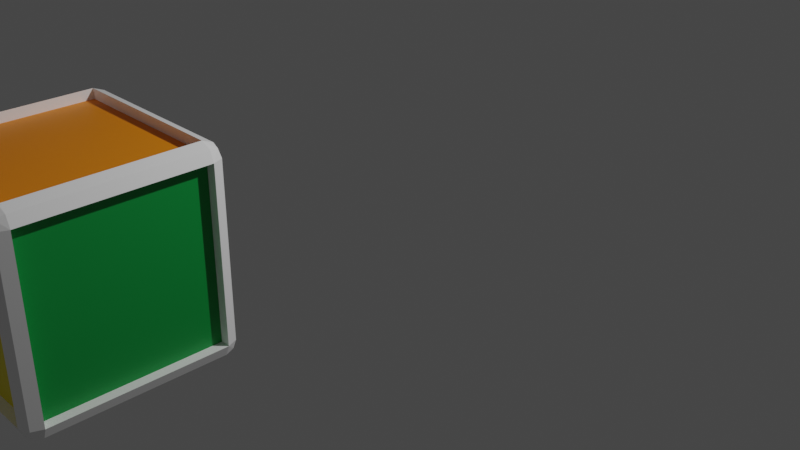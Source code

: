 # Source: Kwadrat3.blend  (saved by Blender 2.92.15; exported with 4.5.12 LTS)
import bpy
from mathutils import Matrix  # noqa: F401  (used for matrix-valued properties, if any)

bpy.ops.wm.read_factory_settings(use_empty=True)
scene = bpy.context.scene
scene.name = 'Scene'

# ---- collections
col_collection = bpy.data.collections.new('Collection'); scene.collection.children.link(col_collection)

# ---- materials (node trees are filled in below, after node groups)
mat_white0 = bpy.data.materials.new('White0')
mat_white0.alpha_threshold = 0.0
mat_white0.use_transparent_shadow = False
mat_white0.line_color = (0.0, 0.0, 0.0, 1.0)
mat_yellow1 = bpy.data.materials.new('Yellow1')
mat_yellow1.use_transparent_shadow = False
mat_blue2 = bpy.data.materials.new('Blue2')
mat_blue2.use_transparent_shadow = False
mat_green3 = bpy.data.materials.new('Green3')
mat_green3.use_transparent_shadow = False
mat_red4 = bpy.data.materials.new('Red4')
mat_red4.use_transparent_shadow = False
mat_oragne5 = bpy.data.materials.new('Oragne5')
mat_oragne5.use_transparent_shadow = False
mat_blue6 = bpy.data.materials.new('Blue6')
mat_blue6.use_transparent_shadow = False

# ---- material node trees
mat_white0.use_nodes = True; mat_white0.node_tree.nodes.clear()
_N = mat_white0.node_tree.nodes; _L = mat_white0.node_tree.links
n0 = _N.new('ShaderNodeOutputMaterial'); n0.name = 'Material Output'; n0.location = (300, 300)
n1 = _N.new('ShaderNodeBsdfPrincipled'); n1.name = 'Principled BSDF'; n1.location = (10, 300)
n1.distribution = 'GGX'
n1.subsurface_method = 'BURLEY'
n1.inputs[0].default_value = (1.0, 1.0, 1.0, 1.0)
n1.inputs[2].default_value = 0.4
n1.inputs[3].default_value = 1.45
n1.inputs[27].default_value = (0.0, 0.0, 0.0, 1.0)
n1.inputs[28].default_value = 1.0
_L.new(n1.outputs[0], n0.inputs[0])
n0.is_active_output = True
mat_yellow1.use_nodes = True; mat_yellow1.node_tree.nodes.clear()
_N = mat_yellow1.node_tree.nodes; _L = mat_yellow1.node_tree.links
n0 = _N.new('ShaderNodeBsdfPrincipled'); n0.name = 'Principled BSDF'; n0.location = (10, 300)
n0.distribution = 'GGX'
n0.subsurface_method = 'BURLEY'
n0.inputs[0].default_value = (0.9734, 0.8228, 0.004025, 1.0)
n0.inputs[3].default_value = 1.45
n0.inputs[27].default_value = (0.0, 0.0, 0.0, 1.0)
n0.inputs[28].default_value = 1.0
n1 = _N.new('ShaderNodeOutputMaterial'); n1.name = 'Material Output'; n1.location = (300, 300)
_L.new(n0.outputs[0], n1.inputs[0])
n1.is_active_output = True
mat_blue2.use_nodes = True; mat_blue2.node_tree.nodes.clear()
_N = mat_blue2.node_tree.nodes; _L = mat_blue2.node_tree.links
n0 = _N.new('ShaderNodeBsdfPrincipled'); n0.name = 'Principled BSDF'; n0.location = (10, 300)
n0.distribution = 'GGX'
n0.subsurface_method = 'BURLEY'
n0.inputs[0].default_value = (0.0, 0.3419, 0.7605, 1.0)
n0.inputs[3].default_value = 1.45
n0.inputs[27].default_value = (0.0, 0.0, 0.0, 1.0)
n0.inputs[28].default_value = 1.0
n1 = _N.new('ShaderNodeOutputMaterial'); n1.name = 'Material Output'; n1.location = (300, 300)
_L.new(n0.outputs[0], n1.inputs[0])
n1.is_active_output = True
mat_green3.use_nodes = True; mat_green3.node_tree.nodes.clear()
_N = mat_green3.node_tree.nodes; _L = mat_green3.node_tree.links
n0 = _N.new('ShaderNodeBsdfPrincipled'); n0.name = 'Principled BSDF'; n0.location = (10, 300)
n0.distribution = 'GGX'
n0.subsurface_method = 'BURLEY'
n0.inputs[0].default_value = (0.0, 0.3005, 0.05127, 1.0)
n0.inputs[3].default_value = 1.45
n0.inputs[27].default_value = (0.0, 0.0, 0.0, 1.0)
n0.inputs[28].default_value = 1.0
n1 = _N.new('ShaderNodeOutputMaterial'); n1.name = 'Material Output'; n1.location = (300, 300)
_L.new(n0.outputs[0], n1.inputs[0])
n1.is_active_output = True
mat_red4.use_nodes = True; mat_red4.node_tree.nodes.clear()
_N = mat_red4.node_tree.nodes; _L = mat_red4.node_tree.links
n0 = _N.new('ShaderNodeBsdfPrincipled'); n0.name = 'Principled BSDF'; n0.location = (10, 300)
n0.distribution = 'GGX'
n0.subsurface_method = 'BURLEY'
n0.inputs[0].default_value = (0.7605, 0.001821, 0.006512, 1.0)
n0.inputs[3].default_value = 1.45
n0.inputs[27].default_value = (0.0, 0.0, 0.0, 1.0)
n0.inputs[28].default_value = 1.0
n1 = _N.new('ShaderNodeOutputMaterial'); n1.name = 'Material Output'; n1.location = (300, 300)
_L.new(n0.outputs[0], n1.inputs[0])
n1.is_active_output = True
mat_oragne5.use_nodes = True; mat_oragne5.node_tree.nodes.clear()
_N = mat_oragne5.node_tree.nodes; _L = mat_oragne5.node_tree.links
n0 = _N.new('ShaderNodeBsdfPrincipled'); n0.name = 'Principled BSDF'; n0.location = (10, 300)
n0.distribution = 'GGX'
n0.subsurface_method = 'BURLEY'
n0.inputs[0].default_value = (1.0, 0.2831, 0.0, 1.0)
n0.inputs[3].default_value = 1.45
n0.inputs[27].default_value = (0.0, 0.0, 0.0, 1.0)
n0.inputs[28].default_value = 1.0
n1 = _N.new('ShaderNodeOutputMaterial'); n1.name = 'Material Output'; n1.location = (300, 300)
_L.new(n0.outputs[0], n1.inputs[0])
n1.is_active_output = True
mat_blue6.use_nodes = True; mat_blue6.node_tree.nodes.clear()
_N = mat_blue6.node_tree.nodes; _L = mat_blue6.node_tree.links
n0 = _N.new('ShaderNodeBsdfPrincipled'); n0.name = 'Principled BSDF'; n0.location = (10, 300)
n0.distribution = 'GGX'
n0.subsurface_method = 'BURLEY'
n0.inputs[0].default_value = (0.02624, 0.02732, 0.2232, 1.0)
n0.inputs[3].default_value = 1.45
n0.inputs[27].default_value = (0.0, 0.0, 0.0, 1.0)
n0.inputs[28].default_value = 1.0
n1 = _N.new('ShaderNodeOutputMaterial'); n1.name = 'Material Output'; n1.location = (300, 300)
_L.new(n0.outputs[0], n1.inputs[0])
n1.is_active_output = True

# ---- world
world_world = bpy.data.worlds.new('World'); scene.world = world_world
world_world.use_nodes = True; world_world.node_tree.nodes.clear()
_N = world_world.node_tree.nodes; _L = world_world.node_tree.links
n0 = _N.new('ShaderNodeOutputWorld'); n0.name = 'World Output'; n0.location = (300, 300)
n1 = _N.new('ShaderNodeBackground'); n1.name = 'Background'; n1.location = (10, 300)
n1.inputs[0].default_value = (0.05088, 0.05088, 0.05088, 1.0)
_L.new(n1.outputs[0], n0.inputs[0])
n0.is_active_output = True
world_world.color = (0.05088, 0.05088, 0.05088)
world_world.use_sun_shadow = False
world_world.sun_shadow_jitter_overblur = 0.0

# ---- cameras
cam_camera = bpy.data.cameras.new('Camera')
cam_camera.clip_end = 100.0
cam_camera.ortho_scale = 7.314

# ---- lights
light_light = bpy.data.lights.new('Light', 'POINT')
light_light.transmission_factor = 0.0
light_light.energy = 1000.0
light_light.shadow_soft_size = 0.1
light_light.shadow_maximum_resolution = 0.006
light_light.use_absolute_resolution = True

# ---- meshes
me_cube_001 = bpy.data.meshes.new('Cube.001')
me_cube_001.from_pydata([(0.85, 0.85, -1.0), (0.85, 0.9561, -0.9561), (0.9366, 0.9366, -0.9366), (0.9561, 0.85, -0.9561), (0.85, -0.85, -1.0), (0.9366, -0.9366, -0.9366), (0.85, -0.9561, -0.9561), (0.9561, -0.85, -0.9561), (-0.85, 0.85, -1.0), (-0.9366, 0.9366, -0.9366), (-0.85, 0.9561, -0.9561), (-0.9561, 0.85, -0.9561), (-0.85, -0.85, -1.0), (-0.85, -0.9561, -0.9561), (-0.9366, -0.9366, -0.9366), (-0.9561, -0.85, -0.9561), (-0.85, 0.85, -0.8986), (-0.85, -0.85, -0.8986), (0.85, 0.85, -0.8986), (0.85, -0.85, -0.8986)], [], [(12, 8, 16, 17), (0, 1, 2, 3), (4, 7, 5, 6), (8, 11, 9, 10), (12, 13, 14, 15), (8, 12, 15, 11), (0, 8, 10, 1), (12, 4, 6, 13), (4, 0, 3, 7), (16, 18, 19, 17), (4, 12, 17, 19), (8, 0, 18, 16), (0, 4, 19, 18)])
me_cube_001.polygons.foreach_set('material_index', [0, 0, 0, 0, 0, 0, 0, 0, 0, 6, 0, 0, 0])
_uv = me_cube_001.uv_layers.new(name='UVMap')
_uv.uv.foreach_set('vector', [0.1438, 0.7313, 0.1437, 0.5188, 0.1437, 0.5188, 0.1438, 0.7313, 0.3563, 0.5188, 0.3563, 0.5, 0.375, 0.5026, 0.375, 0.5188, 0.3563, 0.7313, 0.375, 0.7313, 0.3776, 0.75, 0.3563, 0.75, 0.1437, 0.5188, 0.125, 0.5188, 0.125, 0.5079, 0.1437, 0.5, 0.1438, 0.7313, 0.1437, 0.75, 0.1329, 0.75, 0.125, 0.7313, 0.1437, 0.5188, 0.1438, 0.7313, 0.125, 0.7313, 0.125, 0.5188, 0.3563, 0.5188, 0.1437, 0.5188, 0.1437, 0.5, 0.3563, 0.5, 0.1438, 0.7313, 0.3563, 0.7313, 0.3563, 0.75, 0.1437, 0.75, 0.3563, 0.7313, 0.3563, 0.5188, 0.375, 0.5188, 0.375, 0.7313, 0.1437, 0.5188, 0.3563, 0.5188, 0.3563, 0.7313, 0.1438, 0.7313, 0.3563, 0.7313, 0.1438, 0.7313, 0.1438, 0.7313, 0.3563, 0.7313, 0.1437, 0.5188, 0.3563, 0.5188, 0.3563, 0.5188, 0.1437, 0.5188, 0.3563, 0.5188, 0.3563, 0.7313, 0.3563, 0.7313, 0.3563, 0.5188])
me_cube_001.materials.append(mat_white0)
me_cube_001.materials.append(mat_yellow1)
me_cube_001.materials.append(mat_blue2)
me_cube_001.materials.append(mat_green3)
me_cube_001.materials.append(mat_red4)
me_cube_001.materials.append(mat_oragne5)
me_cube_001.materials.append(mat_blue6)
me_cube_001.use_remesh_preserve_volume = False
me_cube_001.use_remesh_preserve_attributes = False
me_cube_001.use_mirror_vertex_groups = False
me_cube_001.update()
me_cube_002 = bpy.data.meshes.new('Cube.002')
me_cube_002.from_pydata([(0.85, 1.0, 0.85), (0.85, 0.9561, 0.9561), (0.9366, 0.9366, 0.9366), (0.9561, 0.9561, 0.85), (0.85, 1.0, -0.85), (0.85, 0.9561, -0.9561), (0.9366, 0.9366, -0.9366), (0.9561, 0.9561, -0.85), (-0.85, 1.0, 0.85), (-0.9561, 0.9561, 0.85), (-0.9366, 0.9366, 0.9366), (-0.85, 0.9561, 0.9561), (-0.85, 1.0, -0.85), (-0.9561, 0.9561, -0.85), (-0.9366, 0.9366, -0.9366), (-0.85, 0.9561, -0.9561), (-0.85, 0.8986, -0.85), (0.85, 0.8986, -0.85), (0.85, 0.8986, 0.85), (-0.85, 0.8986, 0.85)], [], [(12, 8, 19, 16), (0, 1, 2, 3), (4, 7, 6, 5), (8, 9, 10, 11), (12, 15, 14, 13), (5, 15, 12, 4), (3, 7, 4, 0), (8, 12, 13, 9), (11, 1, 0, 8), (16, 19, 18, 17), (0, 4, 17, 18), (8, 0, 18, 19), (4, 12, 16, 17)])
me_cube_002.polygons.foreach_set('material_index', [0, 0, 0, 0, 0, 0, 0, 0, 0, 4, 0, 0, 0])
_uv = me_cube_002.uv_layers.new(name='UVMap')
_uv.uv.foreach_set('vector', [0.3938, 0.2688, 0.6063, 0.2688, 0.6063, 0.2688, 0.3938, 0.2688, 0.6063, 0.4813, 0.625, 0.4812, 0.6224, 0.5, 0.6062, 0.5, 0.3938, 0.4813, 0.3938, 0.5, 0.375, 0.5026, 0.375, 0.4812, 0.6063, 0.2688, 0.6062, 0.25, 0.6171, 0.25, 0.625, 0.2688, 0.3938, 0.2688, 0.375, 0.2688, 0.375, 0.2579, 0.3938, 0.25, 0.375, 0.4812, 0.375, 0.2688, 0.3938, 0.2688, 0.3938, 0.4813, 0.6062, 0.5, 0.3938, 0.5, 0.3938, 0.4813, 0.6063, 0.4813, 0.6063, 0.2688, 0.3938, 0.2688, 0.3938, 0.25, 0.6062, 0.25, 0.625, 0.2688, 0.625, 0.4812, 0.6063, 0.4813, 0.6063, 0.2688, 0.3938, 0.2688, 0.6063, 0.2688, 0.6063, 0.4813, 0.3938, 0.4813, 0.6063, 0.4813, 0.3938, 0.4813, 0.3938, 0.4813, 0.6063, 0.4813, 0.6063, 0.2688, 0.6063, 0.4813, 0.6063, 0.4813, 0.6063, 0.2688, 0.3938, 0.4813, 0.3938, 0.2688, 0.3938, 0.2688, 0.3938, 0.4813])
me_cube_002.materials.append(mat_white0)
me_cube_002.materials.append(mat_yellow1)
me_cube_002.materials.append(mat_blue2)
me_cube_002.materials.append(mat_green3)
me_cube_002.materials.append(mat_red4)
me_cube_002.materials.append(mat_oragne5)
me_cube_002.materials.append(mat_blue6)
me_cube_002.use_remesh_preserve_volume = False
me_cube_002.use_remesh_preserve_attributes = False
me_cube_002.use_mirror_vertex_groups = False
me_cube_002.update()
me_cube_003 = bpy.data.meshes.new('Cube.003')
me_cube_003.from_pydata([(1.0, 0.85, 0.85), (0.9366, 0.9366, 0.9366), (0.9561, 0.85, 0.9561), (0.9561, 0.9561, 0.85), (1.0, 0.85, -0.85), (0.9366, 0.9366, -0.9366), (0.9561, 0.9561, -0.85), (0.9561, 0.85, -0.9561), (1.0, -0.85, 0.85), (0.9561, -0.85, 0.9561), (0.9366, -0.9366, 0.9366), (0.9561, -0.9561, 0.85), (1.0, -0.85, -0.85), (0.9561, -0.9561, -0.85), (0.9366, -0.9366, -0.9366), (0.9561, -0.85, -0.9561), (0.8986, 0.85, 0.85), (0.8986, 0.85, -0.85), (0.8986, -0.85, -0.85), (0.8986, -0.85, 0.85)], [], [(8, 12, 18, 19), (0, 3, 1, 2), (4, 7, 5, 6), (8, 9, 10, 11), (12, 13, 14, 15), (0, 4, 6, 3), (11, 13, 12, 8), (2, 9, 8, 0), (15, 7, 4, 12), (4, 0, 16, 17), (17, 16, 19, 18), (0, 8, 19, 16), (12, 4, 17, 18)])
me_cube_003.polygons.foreach_set('material_index', [0, 0, 0, 0, 0, 0, 0, 0, 0, 0, 3, 0, 0])
_uv = me_cube_003.uv_layers.new(name='UVMap')
_uv.uv.foreach_set('vector', [0.6063, 0.7313, 0.3938, 0.7313, 0.3938, 0.7313, 0.6063, 0.7313, 0.6063, 0.5188, 0.6062, 0.5, 0.6224, 0.5, 0.625, 0.5188, 0.3938, 0.5188, 0.375, 0.5188, 0.375, 0.5026, 0.3938, 0.5, 0.6063, 0.7313, 0.625, 0.7313, 0.625, 0.7474, 0.6062, 0.75, 0.3938, 0.7313, 0.3938, 0.75, 0.3776, 0.75, 0.375, 0.7313, 0.6063, 0.5188, 0.3938, 0.5188, 0.3938, 0.5, 0.6062, 0.5, 0.6062, 0.75, 0.3938, 0.75, 0.3938, 0.7313, 0.6063, 0.7313, 0.625, 0.5188, 0.625, 0.7313, 0.6063, 0.7313, 0.6063, 0.5188, 0.375, 0.7313, 0.375, 0.5188, 0.3938, 0.5188, 0.3938, 0.7313, 0.3938, 0.5188, 0.6063, 0.5188, 0.6063, 0.5188, 0.3938, 0.5188, 0.3938, 0.5188, 0.6063, 0.5188, 0.6063, 0.7313, 0.3938, 0.7313, 0.6063, 0.5188, 0.6063, 0.7313, 0.6063, 0.7313, 0.6063, 0.5188, 0.3938, 0.7313, 0.3938, 0.5188, 0.3938, 0.5188, 0.3938, 0.7313])
me_cube_003.materials.append(mat_white0)
me_cube_003.materials.append(mat_yellow1)
me_cube_003.materials.append(mat_blue2)
me_cube_003.materials.append(mat_green3)
me_cube_003.materials.append(mat_red4)
me_cube_003.materials.append(mat_oragne5)
me_cube_003.materials.append(mat_blue6)
me_cube_003.use_remesh_preserve_volume = False
me_cube_003.use_remesh_preserve_attributes = False
me_cube_003.use_mirror_vertex_groups = False
me_cube_003.update()
me_cube_004 = bpy.data.meshes.new('Cube.004')
me_cube_004.from_pydata([], [], [])
_uv = me_cube_004.uv_layers.new(name='UVMap')
_uv.uv.foreach_set('vector', [])
me_cube_004.materials.append(mat_white0)
me_cube_004.materials.append(mat_yellow1)
me_cube_004.materials.append(mat_blue2)
me_cube_004.materials.append(mat_green3)
me_cube_004.materials.append(mat_red4)
me_cube_004.materials.append(mat_oragne5)
me_cube_004.materials.append(mat_blue6)
me_cube_004.use_remesh_preserve_volume = False
me_cube_004.use_remesh_preserve_attributes = False
me_cube_004.use_mirror_vertex_groups = False
me_cube_004.update()
me_cube_005 = bpy.data.meshes.new('Cube.005')
me_cube_005.from_pydata([(-1.0, 0.85, 0.85), (-0.9561, 0.9561, 0.85), (-0.9366, 0.9366, 0.9366), (-0.9561, 0.85, 0.9561), (-1.0, 0.85, -0.85), (-0.9561, 0.9561, -0.85), (-0.9366, 0.9366, -0.9366), (-0.9561, 0.85, -0.9561), (-1.0, -0.85, 0.85), (-0.9561, -0.9561, 0.85), (-0.9366, -0.9366, 0.9366), (-0.9561, -0.85, 0.9561), (-1.0, -0.85, -0.85), (-0.9366, -0.9366, -0.9366), (-0.9561, -0.9561, -0.85), (-0.9561, -0.85, -0.9561), (-0.8986, -0.85, -0.85), (-0.8986, 0.85, -0.85), (-0.8986, -0.85, 0.85), (-0.8986, 0.85, 0.85)], [], [(8, 0, 19, 18), (0, 3, 2, 1), (4, 5, 6, 7), (8, 9, 10, 11), (12, 15, 13, 14), (7, 15, 12, 4), (14, 9, 8, 12), (1, 5, 4, 0), (11, 3, 0, 8), (16, 18, 19, 17), (4, 12, 16, 17), (0, 4, 17, 19), (12, 8, 18, 16)])
me_cube_005.polygons.foreach_set('material_index', [0, 0, 0, 0, 0, 0, 0, 0, 0, 2, 0, 0, 0])
_uv = me_cube_005.uv_layers.new(name='UVMap')
_uv.uv.foreach_set('vector', [0.6063, 0.01875, 0.6063, 0.2313, 0.6063, 0.2313, 0.6063, 0.01875, 0.6063, 0.2313, 0.625, 0.2313, 0.625, 0.2421, 0.6062, 0.25, 0.3938, 0.2313, 0.3938, 0.25, 0.3829, 0.25, 0.375, 0.2313, 0.6063, 0.01875, 0.6062, 0.0, 0.6171, 0.0, 0.625, 0.01875, 0.3938, 0.01875, 0.375, 0.01875, 0.375, 0.007925, 0.3938, 0.0, 0.375, 0.2313, 0.375, 0.01875, 0.3938, 0.01875, 0.3938, 0.2313, 0.3938, 0.0, 0.6062, 0.0, 0.6063, 0.01875, 0.3938, 0.01875, 0.6062, 0.25, 0.3938, 0.25, 0.3938, 0.2313, 0.6063, 0.2313, 0.625, 0.01875, 0.625, 0.2313, 0.6063, 0.2313, 0.6063, 0.01875, 0.3938, 0.01875, 0.6063, 0.01875, 0.6063, 0.2313, 0.3938, 0.2313, 0.3938, 0.2313, 0.3938, 0.01875, 0.3938, 0.01875, 0.3938, 0.2313, 0.6063, 0.2313, 0.3938, 0.2313, 0.3938, 0.2313, 0.6063, 0.2313, 0.3938, 0.01875, 0.6063, 0.01875, 0.6063, 0.01875, 0.3938, 0.01875])
me_cube_005.materials.append(mat_white0)
me_cube_005.materials.append(mat_yellow1)
me_cube_005.materials.append(mat_blue2)
me_cube_005.materials.append(mat_green3)
me_cube_005.materials.append(mat_red4)
me_cube_005.materials.append(mat_oragne5)
me_cube_005.materials.append(mat_blue6)
me_cube_005.use_remesh_preserve_volume = False
me_cube_005.use_remesh_preserve_attributes = False
me_cube_005.use_mirror_vertex_groups = False
me_cube_005.update()
me_cube_006 = bpy.data.meshes.new('Cube.006')
me_cube_006.from_pydata([(0.85, -1.0, 0.85), (0.9366, -0.9366, 0.9366), (0.85, -0.9561, 0.9561), (0.9561, -0.9561, 0.85), (0.85, -1.0, -0.85), (0.9561, -0.9561, -0.85), (0.9366, -0.9366, -0.9366), (0.85, -0.9561, -0.9561), (-0.85, -1.0, 0.85), (-0.9561, -0.9561, 0.85), (-0.9366, -0.9366, 0.9366), (-0.85, -0.9561, 0.9561), (-0.85, -1.0, -0.85), (-0.85, -0.9561, -0.9561), (-0.9366, -0.9366, -0.9366), (-0.9561, -0.9561, -0.85), (-0.85, -0.8986, -0.85), (-0.85, -0.8986, 0.85), (0.85, -0.8986, 0.85), (0.85, -0.8986, -0.85)], [], [(0, 3, 1, 2), (4, 7, 6, 5), (8, 11, 10, 9), (12, 15, 14, 13), (12, 8, 9, 15), (0, 4, 5, 3), (2, 11, 8, 0), (13, 7, 4, 12), (19, 18, 17, 16), (8, 12, 16, 17), (12, 4, 19, 16), (4, 0, 18, 19), (0, 8, 17, 18)])
me_cube_006.polygons.foreach_set('material_index', [0, 0, 0, 0, 0, 0, 0, 0, 1, 0, 0, 0, 0])
_uv = me_cube_006.uv_layers.new(name='UVMap')
_uv.uv.foreach_set('vector', [0.6063, 0.7688, 0.6062, 0.75, 0.625, 0.7474, 0.625, 0.7688, 0.3938, 0.7688, 0.375, 0.7688, 0.3776, 0.75, 0.3938, 0.75, 0.6063, 0.9813, 0.625, 0.9812, 0.625, 0.9921, 0.6062, 1.0, 0.3938, 0.9813, 0.3938, 1.0, 0.3829, 1.0, 0.375, 0.9812, 0.3938, 0.9813, 0.6063, 0.9813, 0.6062, 1.0, 0.3938, 1.0, 0.6063, 0.7688, 0.3938, 0.7688, 0.3938, 0.75, 0.6062, 0.75, 0.625, 0.7688, 0.625, 0.9812, 0.6063, 0.9813, 0.6063, 0.7688, 0.375, 0.9812, 0.375, 0.7688, 0.3938, 0.7688, 0.3938, 0.9813, 0.3938, 0.7688, 0.6063, 0.7688, 0.6063, 0.9813, 0.3938, 0.9813, 0.6063, 0.9813, 0.3938, 0.9813, 0.3938, 0.9813, 0.6063, 0.9813, 0.3938, 0.9813, 0.3938, 0.7688, 0.3938, 0.7688, 0.3938, 0.9813, 0.3938, 0.7688, 0.6063, 0.7688, 0.6063, 0.7688, 0.3938, 0.7688, 0.6063, 0.7688, 0.6063, 0.9813, 0.6063, 0.9813, 0.6063, 0.7688])
me_cube_006.materials.append(mat_white0)
me_cube_006.materials.append(mat_yellow1)
me_cube_006.materials.append(mat_blue2)
me_cube_006.materials.append(mat_green3)
me_cube_006.materials.append(mat_red4)
me_cube_006.materials.append(mat_oragne5)
me_cube_006.materials.append(mat_blue6)
me_cube_006.use_remesh_preserve_volume = False
me_cube_006.use_remesh_preserve_attributes = False
me_cube_006.use_mirror_vertex_groups = False
me_cube_006.update()
me_cube_007 = bpy.data.meshes.new('Cube.007')
me_cube_007.from_pydata([(0.85, 0.85, 1.0), (0.85, 0.9561, 0.9561), (0.9366, 0.9366, 0.9366), (0.9561, 0.85, 0.9561), (0.85, -0.85, 1.0), (0.9561, -0.85, 0.9561), (0.9366, -0.9366, 0.9366), (0.85, -0.9561, 0.9561), (-0.85, 0.85, 1.0), (-0.9366, 0.9366, 0.9366), (-0.9561, 0.85, 0.9561), (-0.85, 0.9561, 0.9561), (-0.85, -0.85, 1.0), (-0.9366, -0.9366, 0.9366), (-0.85, -0.9561, 0.9561), (-0.9561, -0.85, 0.9561), (0.85, -0.85, 0.8986), (-0.85, -0.85, 0.8986), (0.85, 0.85, 0.8986), (-0.85, 0.85, 0.8986)], [], [(4, 0, 18, 16), (0, 3, 2, 1), (4, 7, 6, 5), (8, 11, 9, 10), (12, 15, 13, 14), (4, 12, 14, 7), (0, 4, 5, 3), (12, 8, 10, 15), (8, 0, 1, 11), (18, 19, 17, 16), (0, 8, 19, 18), (12, 4, 16, 17), (8, 12, 17, 19)])
me_cube_007.polygons.foreach_set('material_index', [0, 0, 0, 0, 0, 0, 0, 0, 0, 5, 0, 0, 0])
_uv = me_cube_007.uv_layers.new(name='UVMap')
_uv.uv.foreach_set('vector', [0.6438, 0.7313, 0.6438, 0.5188, 0.6438, 0.5188, 0.6438, 0.7313, 0.6438, 0.5188, 0.625, 0.5188, 0.6224, 0.5, 0.6438, 0.5, 0.6438, 0.7313, 0.6438, 0.75, 0.625, 0.7474, 0.625, 0.7313, 0.8563, 0.5188, 0.8562, 0.5, 0.8671, 0.5, 0.875, 0.5188, 0.8563, 0.7313, 0.875, 0.7313, 0.875, 0.7421, 0.8562, 0.75, 0.6438, 0.7313, 0.8563, 0.7313, 0.8562, 0.75, 0.6438, 0.75, 0.6438, 0.5188, 0.6438, 0.7313, 0.625, 0.7313, 0.625, 0.5188, 0.8563, 0.7313, 0.8563, 0.5188, 0.875, 0.5188, 0.875, 0.7313, 0.8563, 0.5188, 0.6438, 0.5188, 0.6438, 0.5, 0.8562, 0.5, 0.6438, 0.5188, 0.8563, 0.5188, 0.8563, 0.7313, 0.6438, 0.7313, 0.6438, 0.5188, 0.8563, 0.5188, 0.8563, 0.5188, 0.6438, 0.5188, 0.8563, 0.7313, 0.6438, 0.7313, 0.6438, 0.7313, 0.8563, 0.7313, 0.8563, 0.5188, 0.8563, 0.7313, 0.8563, 0.7313, 0.8563, 0.5188])
me_cube_007.materials.append(mat_white0)
me_cube_007.materials.append(mat_yellow1)
me_cube_007.materials.append(mat_blue2)
me_cube_007.materials.append(mat_green3)
me_cube_007.materials.append(mat_red4)
me_cube_007.materials.append(mat_oragne5)
me_cube_007.materials.append(mat_blue6)
me_cube_007.use_remesh_preserve_volume = False
me_cube_007.use_remesh_preserve_attributes = False
me_cube_007.use_mirror_vertex_groups = False
me_cube_007.update()

# ---- objects
ob_light = bpy.data.objects.new('Light', light_light)
ob_camera = bpy.data.objects.new('Camera', cam_camera)
ob_cube_001 = bpy.data.objects.new('Cube.001', me_cube_001)
ob_cube_002 = bpy.data.objects.new('Cube.002', me_cube_002)
ob_cube_003 = bpy.data.objects.new('Cube.003', me_cube_003)
ob_cube_004 = bpy.data.objects.new('Cube.004', me_cube_004)
ob_cube_005 = bpy.data.objects.new('Cube.005', me_cube_005)
ob_cube_006 = bpy.data.objects.new('Cube.006', me_cube_006)
ob_cube_007 = bpy.data.objects.new('Cube.007', me_cube_007)

# ---- transforms, parenting, visibility, modifiers, constraints
ob_light.location = (4.076, 1.005, 5.904)
ob_light.rotation_euler = (0.6503, 0.05522, 1.866)
ob_light.lock_rotations_4d = False
ob_light.empty_display_type = 'ARROWS'
ob_light.color = (0.0, 0.0, 0.0, 0.0)
ob_light.lineart.crease_threshold = 0.0
ob_camera.location = (7.359, -6.926, 4.958)
ob_camera.rotation_euler = (1.109, 0.0, 0.8149)
ob_camera.lock_rotations_4d = False
ob_camera.empty_display_type = 'ARROWS'
ob_camera.color = (0.0, 0.0, 0.0, 0.0)
ob_camera.display_type = 'WIRE'
ob_camera.lineart.crease_threshold = 0.0
ob_cube_001.location = (-0.5024, -3.32, 0.6433)
ob_cube_001.lock_rotations_4d = False
ob_cube_001.empty_display_type = 'ARROWS'
ob_cube_001.lineart.crease_threshold = 0.0
ob_cube_002.location = (-0.5024, -3.32, 0.6433)
ob_cube_002.lock_rotations_4d = False
ob_cube_002.empty_display_type = 'ARROWS'
ob_cube_002.lineart.crease_threshold = 0.0
ob_cube_003.location = (-0.5024, -3.32, 0.6433)
ob_cube_003.lock_rotations_4d = False
ob_cube_003.empty_display_type = 'ARROWS'
ob_cube_003.lineart.crease_threshold = 0.0
ob_cube_004.location = (-0.5024, -3.32, 0.6433)
ob_cube_004.lock_rotations_4d = False
ob_cube_004.empty_display_type = 'ARROWS'
ob_cube_004.lineart.crease_threshold = 0.0
ob_cube_005.location = (-0.5024, -3.32, 0.6433)
ob_cube_005.lock_rotations_4d = False
ob_cube_005.empty_display_type = 'ARROWS'
ob_cube_005.lineart.crease_threshold = 0.0
ob_cube_006.location = (-0.5024, -3.32, 0.6433)
ob_cube_006.lock_rotations_4d = False
ob_cube_006.empty_display_type = 'ARROWS'
ob_cube_006.lineart.crease_threshold = 0.0
ob_cube_007.location = (-0.5024, -3.32, 0.6433)
ob_cube_007.lock_rotations_4d = False
ob_cube_007.empty_display_type = 'ARROWS'
ob_cube_007.lineart.crease_threshold = 0.0

# ---- collection membership
col_collection.objects.link(ob_light)
col_collection.objects.link(ob_camera)
col_collection.objects.link(ob_cube_001)
col_collection.objects.link(ob_cube_002)
col_collection.objects.link(ob_cube_003)
col_collection.objects.link(ob_cube_004)
col_collection.objects.link(ob_cube_005)
col_collection.objects.link(ob_cube_006)
col_collection.objects.link(ob_cube_007)

# ---- scene / render settings (as saved in the file)
scene.camera = ob_camera
scene.frame_start = 1; scene.frame_end = 250; scene.frame_set(1)
scene.render.engine = 'BLENDER_EEVEE_NEXT'
scene.render.use_high_quality_normals = True
scene.cycles.use_denoising = False
scene.cycles.samples = 128
scene.cycles.sampling_pattern = 'TABULATED_SOBOL'
scene.cycles.use_adaptive_sampling = False
scene.cycles.use_light_tree = False
scene.view_settings.view_transform = 'Filmic'
bpy.context.view_layer.update()
